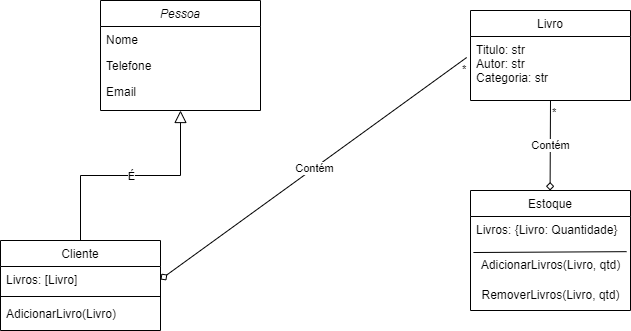

The diagram above was exported from draw.io. Its source (the exported page's mxGraphModel, read from the mxfile embedded in the PNG):
<mxGraphModel dx="868" dy="520" grid="1" gridSize="10" guides="1" tooltips="1" connect="1" arrows="1" fold="1" page="1" pageScale="1" pageWidth="827" pageHeight="1169" math="0" shadow="0">
  <root>
    <mxCell id="WIyWlLk6GJQsqaUBKTNV-0" />
    <mxCell id="WIyWlLk6GJQsqaUBKTNV-1" parent="WIyWlLk6GJQsqaUBKTNV-0" />
    <mxCell id="zkfFHV4jXpPFQw0GAbJ--0" value="Pessoa" style="swimlane;fontStyle=2;align=center;verticalAlign=top;childLayout=stackLayout;horizontal=1;startSize=26;horizontalStack=0;resizeParent=1;resizeLast=0;collapsible=1;marginBottom=0;rounded=0;shadow=0;strokeWidth=1;" parent="WIyWlLk6GJQsqaUBKTNV-1" vertex="1">
      <mxGeometry x="220" y="120" width="160" height="110" as="geometry">
        <mxRectangle x="230" y="140" width="160" height="26" as="alternateBounds" />
      </mxGeometry>
    </mxCell>
    <mxCell id="zkfFHV4jXpPFQw0GAbJ--1" value="Nome" style="text;align=left;verticalAlign=top;spacingLeft=4;spacingRight=4;overflow=hidden;rotatable=0;points=[[0,0.5],[1,0.5]];portConstraint=eastwest;" parent="zkfFHV4jXpPFQw0GAbJ--0" vertex="1">
      <mxGeometry y="26" width="160" height="26" as="geometry" />
    </mxCell>
    <mxCell id="zkfFHV4jXpPFQw0GAbJ--2" value="Telefone" style="text;align=left;verticalAlign=top;spacingLeft=4;spacingRight=4;overflow=hidden;rotatable=0;points=[[0,0.5],[1,0.5]];portConstraint=eastwest;rounded=0;shadow=0;html=0;" parent="zkfFHV4jXpPFQw0GAbJ--0" vertex="1">
      <mxGeometry y="52" width="160" height="26" as="geometry" />
    </mxCell>
    <mxCell id="zkfFHV4jXpPFQw0GAbJ--3" value="Email" style="text;align=left;verticalAlign=top;spacingLeft=4;spacingRight=4;overflow=hidden;rotatable=0;points=[[0,0.5],[1,0.5]];portConstraint=eastwest;rounded=0;shadow=0;html=0;" parent="zkfFHV4jXpPFQw0GAbJ--0" vertex="1">
      <mxGeometry y="78" width="160" height="26" as="geometry" />
    </mxCell>
    <mxCell id="zkfFHV4jXpPFQw0GAbJ--6" value="Cliente" style="swimlane;fontStyle=0;align=center;verticalAlign=top;childLayout=stackLayout;horizontal=1;startSize=26;horizontalStack=0;resizeParent=1;resizeLast=0;collapsible=1;marginBottom=0;rounded=0;shadow=0;strokeWidth=1;" parent="WIyWlLk6GJQsqaUBKTNV-1" vertex="1">
      <mxGeometry x="120" y="360" width="160" height="90" as="geometry">
        <mxRectangle x="130" y="380" width="160" height="26" as="alternateBounds" />
      </mxGeometry>
    </mxCell>
    <mxCell id="zkfFHV4jXpPFQw0GAbJ--7" value="Livros: [Livro]" style="text;align=left;verticalAlign=top;spacingLeft=4;spacingRight=4;overflow=hidden;rotatable=0;points=[[0,0.5],[1,0.5]];portConstraint=eastwest;" parent="zkfFHV4jXpPFQw0GAbJ--6" vertex="1">
      <mxGeometry y="26" width="160" height="26" as="geometry" />
    </mxCell>
    <mxCell id="zkfFHV4jXpPFQw0GAbJ--9" value="" style="line;html=1;strokeWidth=1;align=left;verticalAlign=middle;spacingTop=-1;spacingLeft=3;spacingRight=3;rotatable=0;labelPosition=right;points=[];portConstraint=eastwest;" parent="zkfFHV4jXpPFQw0GAbJ--6" vertex="1">
      <mxGeometry y="52" width="160" height="8" as="geometry" />
    </mxCell>
    <mxCell id="zkfFHV4jXpPFQw0GAbJ--10" value="AdicionarLivro(Livro)" style="text;align=left;verticalAlign=top;spacingLeft=4;spacingRight=4;overflow=hidden;rotatable=0;points=[[0,0.5],[1,0.5]];portConstraint=eastwest;fontStyle=0" parent="zkfFHV4jXpPFQw0GAbJ--6" vertex="1">
      <mxGeometry y="60" width="160" height="26" as="geometry" />
    </mxCell>
    <mxCell id="zkfFHV4jXpPFQw0GAbJ--12" value="" style="endArrow=block;endSize=10;endFill=0;shadow=0;strokeWidth=1;rounded=0;edgeStyle=elbowEdgeStyle;elbow=vertical;" parent="WIyWlLk6GJQsqaUBKTNV-1" source="zkfFHV4jXpPFQw0GAbJ--6" target="zkfFHV4jXpPFQw0GAbJ--0" edge="1">
      <mxGeometry width="160" relative="1" as="geometry">
        <mxPoint x="200" y="203" as="sourcePoint" />
        <mxPoint x="200" y="203" as="targetPoint" />
      </mxGeometry>
    </mxCell>
    <mxCell id="I0eO7Dl12sV8oQ69YK1I-5" value="Livro" style="swimlane;fontStyle=0;align=center;verticalAlign=top;childLayout=stackLayout;horizontal=1;startSize=26;horizontalStack=0;resizeParent=1;resizeLast=0;collapsible=1;marginBottom=0;rounded=0;shadow=0;strokeWidth=1;" vertex="1" parent="WIyWlLk6GJQsqaUBKTNV-1">
      <mxGeometry x="590" y="130" width="160" height="90" as="geometry">
        <mxRectangle x="130" y="380" width="160" height="26" as="alternateBounds" />
      </mxGeometry>
    </mxCell>
    <mxCell id="I0eO7Dl12sV8oQ69YK1I-6" value="Titulo: str&#10;Autor: str&#10;Categoria: str" style="text;align=left;verticalAlign=top;spacingLeft=4;spacingRight=4;overflow=hidden;rotatable=0;points=[[0,0.5],[1,0.5]];portConstraint=eastwest;" vertex="1" parent="I0eO7Dl12sV8oQ69YK1I-5">
      <mxGeometry y="26" width="160" height="54" as="geometry" />
    </mxCell>
    <mxCell id="I0eO7Dl12sV8oQ69YK1I-9" value="Estoque" style="swimlane;fontStyle=0;align=center;verticalAlign=top;childLayout=stackLayout;horizontal=1;startSize=26;horizontalStack=0;resizeParent=1;resizeLast=0;collapsible=1;marginBottom=0;rounded=0;shadow=0;strokeWidth=1;" vertex="1" parent="WIyWlLk6GJQsqaUBKTNV-1">
      <mxGeometry x="590" y="310" width="160" height="120" as="geometry">
        <mxRectangle x="130" y="380" width="160" height="26" as="alternateBounds" />
      </mxGeometry>
    </mxCell>
    <mxCell id="I0eO7Dl12sV8oQ69YK1I-10" value="Livros: {Livro: Quantidade}&#10;" style="text;align=left;verticalAlign=top;spacingLeft=4;spacingRight=4;overflow=hidden;rotatable=0;points=[[0,0.5],[1,0.5]];portConstraint=eastwest;" vertex="1" parent="I0eO7Dl12sV8oQ69YK1I-9">
      <mxGeometry y="26" width="160" height="34" as="geometry" />
    </mxCell>
    <mxCell id="I0eO7Dl12sV8oQ69YK1I-21" value="" style="endArrow=none;html=1;rounded=0;entryX=0.976;entryY=1.034;entryDx=0;entryDy=0;entryPerimeter=0;exitX=0.018;exitY=1.059;exitDx=0;exitDy=0;exitPerimeter=0;" edge="1" parent="I0eO7Dl12sV8oQ69YK1I-9" source="I0eO7Dl12sV8oQ69YK1I-10" target="I0eO7Dl12sV8oQ69YK1I-10">
      <mxGeometry width="50" height="50" relative="1" as="geometry">
        <mxPoint x="-170" y="30" as="sourcePoint" />
        <mxPoint x="-120" y="-20" as="targetPoint" />
        <Array as="points" />
      </mxGeometry>
    </mxCell>
    <mxCell id="I0eO7Dl12sV8oQ69YK1I-22" value="AdicionarLivros(Livro, qtd)" style="text;html=1;align=center;verticalAlign=middle;resizable=0;points=[];autosize=1;strokeColor=none;fillColor=none;" vertex="1" parent="I0eO7Dl12sV8oQ69YK1I-9">
      <mxGeometry y="60" width="160" height="30" as="geometry" />
    </mxCell>
    <mxCell id="I0eO7Dl12sV8oQ69YK1I-23" value="RemoverLivros(Livro, qtd)" style="text;html=1;align=center;verticalAlign=middle;resizable=0;points=[];autosize=1;strokeColor=none;fillColor=none;" vertex="1" parent="I0eO7Dl12sV8oQ69YK1I-9">
      <mxGeometry y="90" width="160" height="30" as="geometry" />
    </mxCell>
    <mxCell id="I0eO7Dl12sV8oQ69YK1I-13" value="" style="endArrow=diamond;html=1;rounded=0;endFill=0;" edge="1" parent="WIyWlLk6GJQsqaUBKTNV-1">
      <mxGeometry relative="1" as="geometry">
        <mxPoint x="670" y="220" as="sourcePoint" />
        <mxPoint x="669.5799999999999" y="310" as="targetPoint" />
        <Array as="points" />
      </mxGeometry>
    </mxCell>
    <mxCell id="I0eO7Dl12sV8oQ69YK1I-14" value="Contém" style="edgeLabel;resizable=0;html=1;align=center;verticalAlign=middle;" connectable="0" vertex="1" parent="I0eO7Dl12sV8oQ69YK1I-13">
      <mxGeometry relative="1" as="geometry" />
    </mxCell>
    <mxCell id="I0eO7Dl12sV8oQ69YK1I-15" value="*" style="edgeLabel;resizable=0;html=1;align=left;verticalAlign=bottom;" connectable="0" vertex="1" parent="I0eO7Dl12sV8oQ69YK1I-13">
      <mxGeometry x="-1" relative="1" as="geometry">
        <mxPoint y="20" as="offset" />
      </mxGeometry>
    </mxCell>
    <mxCell id="I0eO7Dl12sV8oQ69YK1I-17" value="" style="endArrow=diamond;html=1;rounded=0;endFill=0;exitX=-0.024;exitY=0.389;exitDx=0;exitDy=0;exitPerimeter=0;entryX=1;entryY=0.5;entryDx=0;entryDy=0;" edge="1" parent="WIyWlLk6GJQsqaUBKTNV-1" source="I0eO7Dl12sV8oQ69YK1I-6" target="zkfFHV4jXpPFQw0GAbJ--7">
      <mxGeometry relative="1" as="geometry">
        <mxPoint x="480" y="290" as="sourcePoint" />
        <mxPoint x="479.5799999999999" y="380" as="targetPoint" />
        <Array as="points" />
      </mxGeometry>
    </mxCell>
    <mxCell id="I0eO7Dl12sV8oQ69YK1I-18" value="Contém" style="edgeLabel;resizable=0;html=1;align=center;verticalAlign=middle;" connectable="0" vertex="1" parent="I0eO7Dl12sV8oQ69YK1I-17">
      <mxGeometry relative="1" as="geometry" />
    </mxCell>
    <mxCell id="I0eO7Dl12sV8oQ69YK1I-19" value="*" style="edgeLabel;resizable=0;html=1;align=left;verticalAlign=bottom;" connectable="0" vertex="1" parent="I0eO7Dl12sV8oQ69YK1I-17">
      <mxGeometry x="-1" relative="1" as="geometry">
        <mxPoint x="-6" y="20" as="offset" />
      </mxGeometry>
    </mxCell>
    <mxCell id="I0eO7Dl12sV8oQ69YK1I-24" value="É" style="edgeLabel;resizable=0;html=1;align=center;verticalAlign=middle;" connectable="0" vertex="1" parent="WIyWlLk6GJQsqaUBKTNV-1">
      <mxGeometry x="250" y="295" as="geometry" />
    </mxCell>
  </root>
</mxGraphModel>